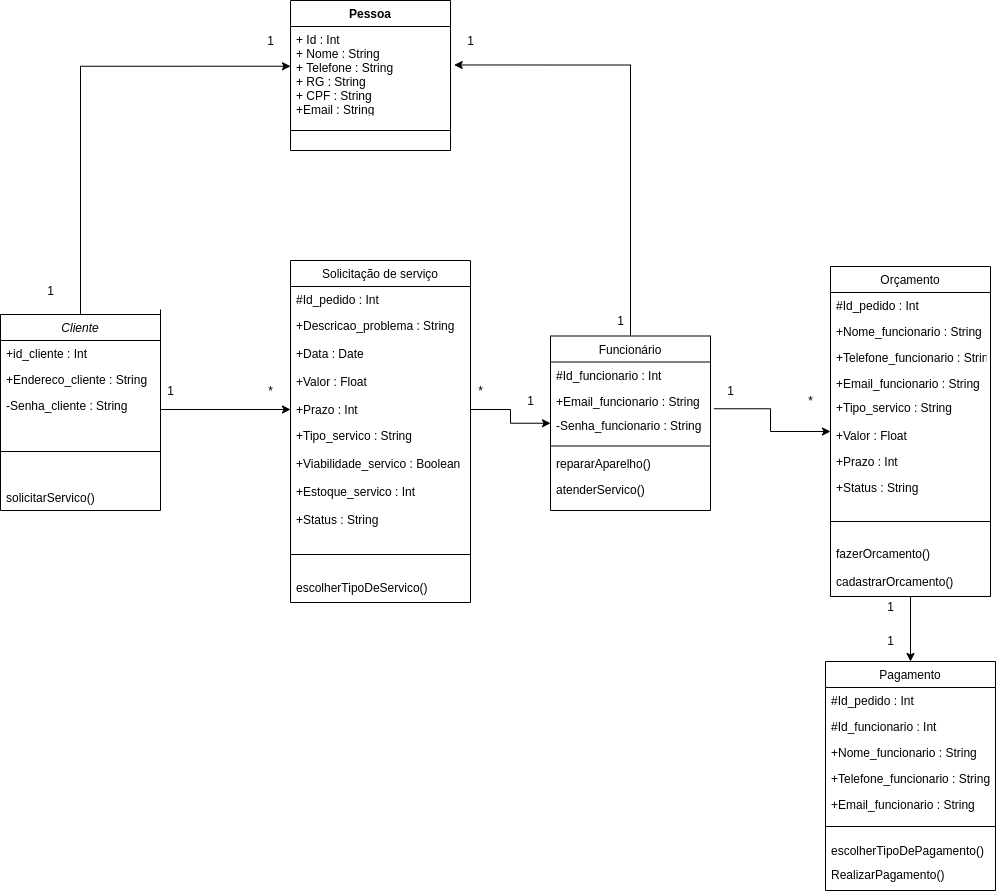

The diagram above was exported from draw.io. Its source (the exported page's mxGraphModel, read from the mxfile embedded in the PNG):
<mxGraphModel dx="1085" dy="493" grid="1" gridSize="10" guides="1" tooltips="1" connect="1" arrows="1" fold="1" page="1" pageScale="1" pageWidth="2339" pageHeight="3300" math="0" shadow="0">
  <root>
    <mxCell id="WIyWlLk6GJQsqaUBKTNV-0" />
    <mxCell id="WIyWlLk6GJQsqaUBKTNV-1" parent="WIyWlLk6GJQsqaUBKTNV-0" />
    <mxCell id="CMYSskMa41D7tZyoh5IQ-6" style="edgeStyle=orthogonalEdgeStyle;rounded=0;orthogonalLoop=1;jettySize=auto;html=1;entryX=0;entryY=0.473;entryDx=0;entryDy=0;entryPerimeter=0;" edge="1" parent="WIyWlLk6GJQsqaUBKTNV-1" source="zkfFHV4jXpPFQw0GAbJ--0" target="CMYSskMa41D7tZyoh5IQ-1">
      <mxGeometry relative="1" as="geometry" />
    </mxCell>
    <mxCell id="zkfFHV4jXpPFQw0GAbJ--0" value="Cliente" style="swimlane;fontStyle=2;align=center;verticalAlign=top;childLayout=stackLayout;horizontal=1;startSize=26;horizontalStack=0;resizeParent=1;resizeLast=0;collapsible=1;marginBottom=0;rounded=0;shadow=0;strokeWidth=1;" parent="WIyWlLk6GJQsqaUBKTNV-1" vertex="1">
      <mxGeometry x="320" y="424" width="160" height="196" as="geometry">
        <mxRectangle x="370" y="20" width="160" height="26" as="alternateBounds" />
      </mxGeometry>
    </mxCell>
    <mxCell id="CMYSskMa41D7tZyoh5IQ-12" value="+id_cliente : Int" style="text;align=left;verticalAlign=top;spacingLeft=4;spacingRight=4;overflow=hidden;rotatable=0;points=[[0,0.5],[1,0.5]];portConstraint=eastwest;rounded=0;shadow=0;html=0;" vertex="1" parent="zkfFHV4jXpPFQw0GAbJ--0">
      <mxGeometry y="26" width="160" height="26" as="geometry" />
    </mxCell>
    <mxCell id="_5tnfTsY2omPnaJtOkyY-3" value="+Endereco_cliente : String" style="text;align=left;verticalAlign=top;spacingLeft=4;spacingRight=4;overflow=hidden;rotatable=0;points=[[0,0.5],[1,0.5]];portConstraint=eastwest;rounded=0;shadow=0;html=0;" parent="zkfFHV4jXpPFQw0GAbJ--0" vertex="1">
      <mxGeometry y="52" width="160" height="26" as="geometry" />
    </mxCell>
    <mxCell id="_5tnfTsY2omPnaJtOkyY-10" value="-Senha_cliente : String" style="text;align=left;verticalAlign=top;spacingLeft=4;spacingRight=4;overflow=hidden;rotatable=0;points=[[0,0.5],[1,0.5]];portConstraint=eastwest;rounded=0;shadow=0;html=0;" parent="zkfFHV4jXpPFQw0GAbJ--0" vertex="1">
      <mxGeometry y="78" width="160" height="26" as="geometry" />
    </mxCell>
    <mxCell id="zkfFHV4jXpPFQw0GAbJ--4" value="" style="line;html=1;strokeWidth=1;align=left;verticalAlign=middle;spacingTop=-1;spacingLeft=3;spacingRight=3;rotatable=0;labelPosition=right;points=[];portConstraint=eastwest;" parent="zkfFHV4jXpPFQw0GAbJ--0" vertex="1">
      <mxGeometry y="104" width="160" height="66" as="geometry" />
    </mxCell>
    <mxCell id="CMYSskMa41D7tZyoh5IQ-13" value="solicitarServico()" style="text;align=left;verticalAlign=top;spacingLeft=4;spacingRight=4;overflow=hidden;rotatable=0;points=[[0,0.5],[1,0.5]];portConstraint=eastwest;rounded=0;shadow=0;html=0;" vertex="1" parent="zkfFHV4jXpPFQw0GAbJ--0">
      <mxGeometry y="170" width="160" height="26" as="geometry" />
    </mxCell>
    <mxCell id="zkfFHV4jXpPFQw0GAbJ--6" value="Solicitação de serviço" style="swimlane;fontStyle=0;align=center;verticalAlign=top;childLayout=stackLayout;horizontal=1;startSize=26;horizontalStack=0;resizeParent=1;resizeLast=0;collapsible=1;marginBottom=0;rounded=0;shadow=0;strokeWidth=1;" parent="WIyWlLk6GJQsqaUBKTNV-1" vertex="1">
      <mxGeometry x="610" y="370" width="180" height="342" as="geometry">
        <mxRectangle x="130" y="380" width="160" height="26" as="alternateBounds" />
      </mxGeometry>
    </mxCell>
    <mxCell id="zkfFHV4jXpPFQw0GAbJ--7" value="#Id_pedido : Int" style="text;align=left;verticalAlign=top;spacingLeft=4;spacingRight=4;overflow=hidden;rotatable=0;points=[[0,0.5],[1,0.5]];portConstraint=eastwest;" parent="zkfFHV4jXpPFQw0GAbJ--6" vertex="1">
      <mxGeometry y="26" width="180" height="26" as="geometry" />
    </mxCell>
    <mxCell id="zkfFHV4jXpPFQw0GAbJ--8" value="+Descricao_problema : String" style="text;align=left;verticalAlign=top;spacingLeft=4;spacingRight=4;overflow=hidden;rotatable=0;points=[[0,0.5],[1,0.5]];portConstraint=eastwest;rounded=0;shadow=0;html=0;" parent="zkfFHV4jXpPFQw0GAbJ--6" vertex="1">
      <mxGeometry y="52" width="180" height="28" as="geometry" />
    </mxCell>
    <mxCell id="_5tnfTsY2omPnaJtOkyY-5" value="+Data : Date" style="text;align=left;verticalAlign=top;spacingLeft=4;spacingRight=4;overflow=hidden;rotatable=0;points=[[0,0.5],[1,0.5]];portConstraint=eastwest;rounded=0;shadow=0;html=0;" parent="zkfFHV4jXpPFQw0GAbJ--6" vertex="1">
      <mxGeometry y="80" width="180" height="28" as="geometry" />
    </mxCell>
    <mxCell id="_5tnfTsY2omPnaJtOkyY-6" value="+Valor : Float" style="text;align=left;verticalAlign=top;spacingLeft=4;spacingRight=4;overflow=hidden;rotatable=0;points=[[0,0.5],[1,0.5]];portConstraint=eastwest;rounded=0;shadow=0;html=0;" parent="zkfFHV4jXpPFQw0GAbJ--6" vertex="1">
      <mxGeometry y="108" width="180" height="28" as="geometry" />
    </mxCell>
    <mxCell id="_5tnfTsY2omPnaJtOkyY-21" value="+Prazo : Int" style="text;align=left;verticalAlign=top;spacingLeft=4;spacingRight=4;overflow=hidden;rotatable=0;points=[[0,0.5],[1,0.5]];portConstraint=eastwest;" parent="zkfFHV4jXpPFQw0GAbJ--6" vertex="1">
      <mxGeometry y="136" width="180" height="26" as="geometry" />
    </mxCell>
    <mxCell id="_5tnfTsY2omPnaJtOkyY-7" value="+Tipo_servico : String" style="text;align=left;verticalAlign=top;spacingLeft=4;spacingRight=4;overflow=hidden;rotatable=0;points=[[0,0.5],[1,0.5]];portConstraint=eastwest;rounded=0;shadow=0;html=0;" parent="zkfFHV4jXpPFQw0GAbJ--6" vertex="1">
      <mxGeometry y="162" width="180" height="28" as="geometry" />
    </mxCell>
    <mxCell id="_5tnfTsY2omPnaJtOkyY-16" value="+Viabilidade_servico : Boolean" style="text;align=left;verticalAlign=top;spacingLeft=4;spacingRight=4;overflow=hidden;rotatable=0;points=[[0,0.5],[1,0.5]];portConstraint=eastwest;rounded=0;shadow=0;html=0;" parent="zkfFHV4jXpPFQw0GAbJ--6" vertex="1">
      <mxGeometry y="190" width="180" height="28" as="geometry" />
    </mxCell>
    <mxCell id="_5tnfTsY2omPnaJtOkyY-17" value="+Estoque_servico : Int" style="text;align=left;verticalAlign=top;spacingLeft=4;spacingRight=4;overflow=hidden;rotatable=0;points=[[0,0.5],[1,0.5]];portConstraint=eastwest;rounded=0;shadow=0;html=0;" parent="zkfFHV4jXpPFQw0GAbJ--6" vertex="1">
      <mxGeometry y="218" width="180" height="28" as="geometry" />
    </mxCell>
    <mxCell id="_5tnfTsY2omPnaJtOkyY-30" value="+Status : String" style="text;align=left;verticalAlign=top;spacingLeft=4;spacingRight=4;overflow=hidden;rotatable=0;points=[[0,0.5],[1,0.5]];portConstraint=eastwest;rounded=0;shadow=0;html=0;" parent="zkfFHV4jXpPFQw0GAbJ--6" vertex="1">
      <mxGeometry y="246" width="180" height="28" as="geometry" />
    </mxCell>
    <mxCell id="zkfFHV4jXpPFQw0GAbJ--9" value="" style="line;html=1;strokeWidth=1;align=left;verticalAlign=middle;spacingTop=-1;spacingLeft=3;spacingRight=3;rotatable=0;labelPosition=right;points=[];portConstraint=eastwest;" parent="zkfFHV4jXpPFQw0GAbJ--6" vertex="1">
      <mxGeometry y="274" width="180" height="40" as="geometry" />
    </mxCell>
    <mxCell id="CMYSskMa41D7tZyoh5IQ-22" value="escolherTipoDeServico()" style="text;align=left;verticalAlign=top;spacingLeft=4;spacingRight=4;overflow=hidden;rotatable=0;points=[[0,0.5],[1,0.5]];portConstraint=eastwest;rounded=0;shadow=0;html=0;" vertex="1" parent="zkfFHV4jXpPFQw0GAbJ--6">
      <mxGeometry y="314" width="180" height="28" as="geometry" />
    </mxCell>
    <mxCell id="_5tnfTsY2omPnaJtOkyY-42" style="edgeStyle=orthogonalEdgeStyle;rounded=0;orthogonalLoop=1;jettySize=auto;html=1;entryX=0.5;entryY=0;entryDx=0;entryDy=0;" parent="WIyWlLk6GJQsqaUBKTNV-1" source="zkfFHV4jXpPFQw0GAbJ--13" target="_5tnfTsY2omPnaJtOkyY-32" edge="1">
      <mxGeometry relative="1" as="geometry" />
    </mxCell>
    <mxCell id="zkfFHV4jXpPFQw0GAbJ--13" value="Orçamento" style="swimlane;fontStyle=0;align=center;verticalAlign=top;childLayout=stackLayout;horizontal=1;startSize=26;horizontalStack=0;resizeParent=1;resizeLast=0;collapsible=1;marginBottom=0;rounded=0;shadow=0;strokeWidth=1;" parent="WIyWlLk6GJQsqaUBKTNV-1" vertex="1">
      <mxGeometry x="1150" y="376" width="160" height="330" as="geometry">
        <mxRectangle x="334" y="490" width="170" height="26" as="alternateBounds" />
      </mxGeometry>
    </mxCell>
    <mxCell id="zkfFHV4jXpPFQw0GAbJ--14" value="#Id_pedido : Int" style="text;align=left;verticalAlign=top;spacingLeft=4;spacingRight=4;overflow=hidden;rotatable=0;points=[[0,0.5],[1,0.5]];portConstraint=eastwest;" parent="zkfFHV4jXpPFQw0GAbJ--13" vertex="1">
      <mxGeometry y="26" width="160" height="26" as="geometry" />
    </mxCell>
    <mxCell id="_5tnfTsY2omPnaJtOkyY-23" value="+Nome_funcionario : String" style="text;align=left;verticalAlign=top;spacingLeft=4;spacingRight=4;overflow=hidden;rotatable=0;points=[[0,0.5],[1,0.5]];portConstraint=eastwest;rounded=0;shadow=0;html=0;" parent="zkfFHV4jXpPFQw0GAbJ--13" vertex="1">
      <mxGeometry y="52" width="160" height="26" as="geometry" />
    </mxCell>
    <mxCell id="_5tnfTsY2omPnaJtOkyY-24" value="+Telefone_funcionario : String" style="text;align=left;verticalAlign=top;spacingLeft=4;spacingRight=4;overflow=hidden;rotatable=0;points=[[0,0.5],[1,0.5]];portConstraint=eastwest;rounded=0;shadow=0;html=0;" parent="zkfFHV4jXpPFQw0GAbJ--13" vertex="1">
      <mxGeometry y="78" width="160" height="26" as="geometry" />
    </mxCell>
    <mxCell id="_5tnfTsY2omPnaJtOkyY-25" value="+Email_funcionario : String" style="text;align=left;verticalAlign=top;spacingLeft=4;spacingRight=4;overflow=hidden;rotatable=0;points=[[0,0.5],[1,0.5]];portConstraint=eastwest;rounded=0;shadow=0;html=0;" parent="zkfFHV4jXpPFQw0GAbJ--13" vertex="1">
      <mxGeometry y="104" width="160" height="24" as="geometry" />
    </mxCell>
    <mxCell id="_5tnfTsY2omPnaJtOkyY-51" value="+Tipo_servico : String" style="text;align=left;verticalAlign=top;spacingLeft=4;spacingRight=4;overflow=hidden;rotatable=0;points=[[0,0.5],[1,0.5]];portConstraint=eastwest;rounded=0;shadow=0;html=0;" parent="zkfFHV4jXpPFQw0GAbJ--13" vertex="1">
      <mxGeometry y="128" width="160" height="28" as="geometry" />
    </mxCell>
    <mxCell id="_5tnfTsY2omPnaJtOkyY-19" value="+Valor : Float" style="text;align=left;verticalAlign=top;spacingLeft=4;spacingRight=4;overflow=hidden;rotatable=0;points=[[0,0.5],[1,0.5]];portConstraint=eastwest;" parent="zkfFHV4jXpPFQw0GAbJ--13" vertex="1">
      <mxGeometry y="156" width="160" height="26" as="geometry" />
    </mxCell>
    <mxCell id="_5tnfTsY2omPnaJtOkyY-20" value="+Prazo : Int" style="text;align=left;verticalAlign=top;spacingLeft=4;spacingRight=4;overflow=hidden;rotatable=0;points=[[0,0.5],[1,0.5]];portConstraint=eastwest;" parent="zkfFHV4jXpPFQw0GAbJ--13" vertex="1">
      <mxGeometry y="182" width="160" height="26" as="geometry" />
    </mxCell>
    <mxCell id="_5tnfTsY2omPnaJtOkyY-31" value="+Status : String" style="text;align=left;verticalAlign=top;spacingLeft=4;spacingRight=4;overflow=hidden;rotatable=0;points=[[0,0.5],[1,0.5]];portConstraint=eastwest;rounded=0;shadow=0;html=0;" parent="zkfFHV4jXpPFQw0GAbJ--13" vertex="1">
      <mxGeometry y="208" width="160" height="28" as="geometry" />
    </mxCell>
    <mxCell id="zkfFHV4jXpPFQw0GAbJ--15" value="" style="line;html=1;strokeWidth=1;align=left;verticalAlign=middle;spacingTop=-1;spacingLeft=3;spacingRight=3;rotatable=0;labelPosition=right;points=[];portConstraint=eastwest;" parent="zkfFHV4jXpPFQw0GAbJ--13" vertex="1">
      <mxGeometry y="236" width="160" height="38" as="geometry" />
    </mxCell>
    <mxCell id="CMYSskMa41D7tZyoh5IQ-21" value="fazerOrcamento()" style="text;align=left;verticalAlign=top;spacingLeft=4;spacingRight=4;overflow=hidden;rotatable=0;points=[[0,0.5],[1,0.5]];portConstraint=eastwest;rounded=0;shadow=0;html=0;" vertex="1" parent="zkfFHV4jXpPFQw0GAbJ--13">
      <mxGeometry y="274" width="160" height="28" as="geometry" />
    </mxCell>
    <mxCell id="CMYSskMa41D7tZyoh5IQ-20" value="cadastrarOrcamento()" style="text;align=left;verticalAlign=top;spacingLeft=4;spacingRight=4;overflow=hidden;rotatable=0;points=[[0,0.5],[1,0.5]];portConstraint=eastwest;rounded=0;shadow=0;html=0;" vertex="1" parent="zkfFHV4jXpPFQw0GAbJ--13">
      <mxGeometry y="302" width="160" height="28" as="geometry" />
    </mxCell>
    <mxCell id="CMYSskMa41D7tZyoh5IQ-7" style="edgeStyle=orthogonalEdgeStyle;rounded=0;orthogonalLoop=1;jettySize=auto;html=1;entryX=1.023;entryY=0.458;entryDx=0;entryDy=0;entryPerimeter=0;" edge="1" parent="WIyWlLk6GJQsqaUBKTNV-1" source="zkfFHV4jXpPFQw0GAbJ--17" target="CMYSskMa41D7tZyoh5IQ-1">
      <mxGeometry relative="1" as="geometry" />
    </mxCell>
    <mxCell id="zkfFHV4jXpPFQw0GAbJ--17" value="Funcionário" style="swimlane;fontStyle=0;align=center;verticalAlign=top;childLayout=stackLayout;horizontal=1;startSize=26;horizontalStack=0;resizeParent=1;resizeLast=0;collapsible=1;marginBottom=0;rounded=0;shadow=0;strokeWidth=1;" parent="WIyWlLk6GJQsqaUBKTNV-1" vertex="1">
      <mxGeometry x="870" y="445.5" width="160" height="174.5" as="geometry">
        <mxRectangle x="550" y="140" width="160" height="26" as="alternateBounds" />
      </mxGeometry>
    </mxCell>
    <mxCell id="zkfFHV4jXpPFQw0GAbJ--18" value="#Id_funcionario : Int" style="text;align=left;verticalAlign=top;spacingLeft=4;spacingRight=4;overflow=hidden;rotatable=0;points=[[0,0.5],[1,0.5]];portConstraint=eastwest;" parent="zkfFHV4jXpPFQw0GAbJ--17" vertex="1">
      <mxGeometry y="26" width="160" height="26" as="geometry" />
    </mxCell>
    <mxCell id="zkfFHV4jXpPFQw0GAbJ--22" value="+Email_funcionario : String" style="text;align=left;verticalAlign=top;spacingLeft=4;spacingRight=4;overflow=hidden;rotatable=0;points=[[0,0.5],[1,0.5]];portConstraint=eastwest;rounded=0;shadow=0;html=0;" parent="zkfFHV4jXpPFQw0GAbJ--17" vertex="1">
      <mxGeometry y="52" width="160" height="24" as="geometry" />
    </mxCell>
    <mxCell id="_5tnfTsY2omPnaJtOkyY-13" value="-Senha_funcionario : String" style="text;align=left;verticalAlign=top;spacingLeft=4;spacingRight=4;overflow=hidden;rotatable=0;points=[[0,0.5],[1,0.5]];portConstraint=eastwest;rounded=0;shadow=0;html=0;" parent="zkfFHV4jXpPFQw0GAbJ--17" vertex="1">
      <mxGeometry y="76" width="160" height="30" as="geometry" />
    </mxCell>
    <mxCell id="zkfFHV4jXpPFQw0GAbJ--23" value="" style="line;html=1;strokeWidth=1;align=left;verticalAlign=middle;spacingTop=-1;spacingLeft=3;spacingRight=3;rotatable=0;labelPosition=right;points=[];portConstraint=eastwest;" parent="zkfFHV4jXpPFQw0GAbJ--17" vertex="1">
      <mxGeometry y="106" width="160" height="8" as="geometry" />
    </mxCell>
    <mxCell id="CMYSskMa41D7tZyoh5IQ-14" value="repararAparelho()" style="text;align=left;verticalAlign=top;spacingLeft=4;spacingRight=4;overflow=hidden;rotatable=0;points=[[0,0.5],[1,0.5]];portConstraint=eastwest;rounded=0;shadow=0;html=0;" vertex="1" parent="zkfFHV4jXpPFQw0GAbJ--17">
      <mxGeometry y="114" width="160" height="26" as="geometry" />
    </mxCell>
    <mxCell id="CMYSskMa41D7tZyoh5IQ-15" value="atenderServico()" style="text;align=left;verticalAlign=top;spacingLeft=4;spacingRight=4;overflow=hidden;rotatable=0;points=[[0,0.5],[1,0.5]];portConstraint=eastwest;rounded=0;shadow=0;html=0;" vertex="1" parent="zkfFHV4jXpPFQw0GAbJ--17">
      <mxGeometry y="140" width="160" height="30" as="geometry" />
    </mxCell>
    <mxCell id="_5tnfTsY2omPnaJtOkyY-27" style="edgeStyle=orthogonalEdgeStyle;rounded=0;orthogonalLoop=1;jettySize=auto;html=1;entryX=0;entryY=0.5;entryDx=0;entryDy=0;" parent="WIyWlLk6GJQsqaUBKTNV-1" target="_5tnfTsY2omPnaJtOkyY-21" edge="1">
      <mxGeometry relative="1" as="geometry">
        <mxPoint x="480" y="419" as="sourcePoint" />
      </mxGeometry>
    </mxCell>
    <mxCell id="_5tnfTsY2omPnaJtOkyY-28" style="edgeStyle=orthogonalEdgeStyle;rounded=0;orthogonalLoop=1;jettySize=auto;html=1;entryX=0;entryY=0.5;entryDx=0;entryDy=0;" parent="WIyWlLk6GJQsqaUBKTNV-1" source="_5tnfTsY2omPnaJtOkyY-21" target="zkfFHV4jXpPFQw0GAbJ--17" edge="1">
      <mxGeometry relative="1" as="geometry" />
    </mxCell>
    <mxCell id="_5tnfTsY2omPnaJtOkyY-29" style="edgeStyle=orthogonalEdgeStyle;rounded=0;orthogonalLoop=1;jettySize=auto;html=1;entryX=0;entryY=0.5;entryDx=0;entryDy=0;exitX=1.023;exitY=0.865;exitDx=0;exitDy=0;exitPerimeter=0;" parent="WIyWlLk6GJQsqaUBKTNV-1" source="zkfFHV4jXpPFQw0GAbJ--22" target="zkfFHV4jXpPFQw0GAbJ--13" edge="1">
      <mxGeometry relative="1" as="geometry">
        <mxPoint x="1030" y="467.9999999999999" as="sourcePoint" />
      </mxGeometry>
    </mxCell>
    <mxCell id="_5tnfTsY2omPnaJtOkyY-32" value="Pagamento" style="swimlane;fontStyle=0;align=center;verticalAlign=top;childLayout=stackLayout;horizontal=1;startSize=26;horizontalStack=0;resizeParent=1;resizeLast=0;collapsible=1;marginBottom=0;rounded=0;shadow=0;strokeWidth=1;" parent="WIyWlLk6GJQsqaUBKTNV-1" vertex="1">
      <mxGeometry x="1145" y="771" width="170" height="229" as="geometry">
        <mxRectangle x="334" y="490" width="170" height="26" as="alternateBounds" />
      </mxGeometry>
    </mxCell>
    <mxCell id="_5tnfTsY2omPnaJtOkyY-33" value="#Id_pedido : Int" style="text;align=left;verticalAlign=top;spacingLeft=4;spacingRight=4;overflow=hidden;rotatable=0;points=[[0,0.5],[1,0.5]];portConstraint=eastwest;" parent="_5tnfTsY2omPnaJtOkyY-32" vertex="1">
      <mxGeometry y="26" width="170" height="26" as="geometry" />
    </mxCell>
    <mxCell id="_5tnfTsY2omPnaJtOkyY-34" value="#Id_funcionario : Int" style="text;align=left;verticalAlign=top;spacingLeft=4;spacingRight=4;overflow=hidden;rotatable=0;points=[[0,0.5],[1,0.5]];portConstraint=eastwest;" parent="_5tnfTsY2omPnaJtOkyY-32" vertex="1">
      <mxGeometry y="52" width="170" height="26" as="geometry" />
    </mxCell>
    <mxCell id="_5tnfTsY2omPnaJtOkyY-35" value="+Nome_funcionario : String" style="text;align=left;verticalAlign=top;spacingLeft=4;spacingRight=4;overflow=hidden;rotatable=0;points=[[0,0.5],[1,0.5]];portConstraint=eastwest;rounded=0;shadow=0;html=0;" parent="_5tnfTsY2omPnaJtOkyY-32" vertex="1">
      <mxGeometry y="78" width="170" height="26" as="geometry" />
    </mxCell>
    <mxCell id="_5tnfTsY2omPnaJtOkyY-36" value="+Telefone_funcionario : String" style="text;align=left;verticalAlign=top;spacingLeft=4;spacingRight=4;overflow=hidden;rotatable=0;points=[[0,0.5],[1,0.5]];portConstraint=eastwest;rounded=0;shadow=0;html=0;" parent="_5tnfTsY2omPnaJtOkyY-32" vertex="1">
      <mxGeometry y="104" width="170" height="26" as="geometry" />
    </mxCell>
    <mxCell id="_5tnfTsY2omPnaJtOkyY-37" value="+Email_funcionario : String" style="text;align=left;verticalAlign=top;spacingLeft=4;spacingRight=4;overflow=hidden;rotatable=0;points=[[0,0.5],[1,0.5]];portConstraint=eastwest;rounded=0;shadow=0;html=0;" parent="_5tnfTsY2omPnaJtOkyY-32" vertex="1">
      <mxGeometry y="130" width="170" height="24" as="geometry" />
    </mxCell>
    <mxCell id="_5tnfTsY2omPnaJtOkyY-41" value="" style="line;html=1;strokeWidth=1;align=left;verticalAlign=middle;spacingTop=-1;spacingLeft=3;spacingRight=3;rotatable=0;labelPosition=right;points=[];portConstraint=eastwest;" parent="_5tnfTsY2omPnaJtOkyY-32" vertex="1">
      <mxGeometry y="154" width="170" height="22" as="geometry" />
    </mxCell>
    <mxCell id="CMYSskMa41D7tZyoh5IQ-18" value="escolherTipoDePagamento()" style="text;align=left;verticalAlign=top;spacingLeft=4;spacingRight=4;overflow=hidden;rotatable=0;points=[[0,0.5],[1,0.5]];portConstraint=eastwest;rounded=0;shadow=0;html=0;" vertex="1" parent="_5tnfTsY2omPnaJtOkyY-32">
      <mxGeometry y="176" width="170" height="24" as="geometry" />
    </mxCell>
    <mxCell id="CMYSskMa41D7tZyoh5IQ-19" value="RealizarPagamento()" style="text;align=left;verticalAlign=top;spacingLeft=4;spacingRight=4;overflow=hidden;rotatable=0;points=[[0,0.5],[1,0.5]];portConstraint=eastwest;rounded=0;shadow=0;html=0;" vertex="1" parent="_5tnfTsY2omPnaJtOkyY-32">
      <mxGeometry y="200" width="170" height="24" as="geometry" />
    </mxCell>
    <mxCell id="CMYSskMa41D7tZyoh5IQ-0" value="Pessoa" style="swimlane;fontStyle=1;align=center;verticalAlign=top;childLayout=stackLayout;horizontal=1;startSize=26;horizontalStack=0;resizeParent=1;resizeParentMax=0;resizeLast=0;collapsible=1;marginBottom=0;" vertex="1" parent="WIyWlLk6GJQsqaUBKTNV-1">
      <mxGeometry x="610" y="110" width="160" height="150" as="geometry" />
    </mxCell>
    <mxCell id="CMYSskMa41D7tZyoh5IQ-1" value="+ Id : Int&#10;+ Nome : String&#10;+ Telefone : String&#10;+ RG : String&#10;+ CPF : String&#10;+Email : String" style="text;strokeColor=none;fillColor=none;align=left;verticalAlign=top;spacingLeft=4;spacingRight=4;overflow=hidden;rotatable=0;points=[[0,0.5],[1,0.5]];portConstraint=eastwest;" vertex="1" parent="CMYSskMa41D7tZyoh5IQ-0">
      <mxGeometry y="26" width="160" height="84" as="geometry" />
    </mxCell>
    <mxCell id="CMYSskMa41D7tZyoh5IQ-2" value="" style="line;strokeWidth=1;fillColor=none;align=left;verticalAlign=middle;spacingTop=-1;spacingLeft=3;spacingRight=3;rotatable=0;labelPosition=right;points=[];portConstraint=eastwest;" vertex="1" parent="CMYSskMa41D7tZyoh5IQ-0">
      <mxGeometry y="110" width="160" height="40" as="geometry" />
    </mxCell>
    <mxCell id="CMYSskMa41D7tZyoh5IQ-23" value="1" style="text;html=1;align=center;verticalAlign=middle;resizable=0;points=[];autosize=1;strokeColor=none;" vertex="1" parent="WIyWlLk6GJQsqaUBKTNV-1">
      <mxGeometry x="780" y="140" width="20" height="20" as="geometry" />
    </mxCell>
    <mxCell id="CMYSskMa41D7tZyoh5IQ-24" value="1" style="text;html=1;align=center;verticalAlign=middle;resizable=0;points=[];autosize=1;strokeColor=none;" vertex="1" parent="WIyWlLk6GJQsqaUBKTNV-1">
      <mxGeometry x="580" y="140" width="20" height="20" as="geometry" />
    </mxCell>
    <mxCell id="CMYSskMa41D7tZyoh5IQ-25" value="1" style="text;html=1;align=center;verticalAlign=middle;resizable=0;points=[];autosize=1;strokeColor=none;" vertex="1" parent="WIyWlLk6GJQsqaUBKTNV-1">
      <mxGeometry x="360" y="390" width="20" height="20" as="geometry" />
    </mxCell>
    <mxCell id="CMYSskMa41D7tZyoh5IQ-26" value="1" style="text;html=1;align=center;verticalAlign=middle;resizable=0;points=[];autosize=1;strokeColor=none;" vertex="1" parent="WIyWlLk6GJQsqaUBKTNV-1">
      <mxGeometry x="930" y="420" width="20" height="20" as="geometry" />
    </mxCell>
    <mxCell id="CMYSskMa41D7tZyoh5IQ-27" value="1" style="text;html=1;align=center;verticalAlign=middle;resizable=0;points=[];autosize=1;strokeColor=none;" vertex="1" parent="WIyWlLk6GJQsqaUBKTNV-1">
      <mxGeometry x="480" y="490" width="20" height="20" as="geometry" />
    </mxCell>
    <mxCell id="CMYSskMa41D7tZyoh5IQ-28" value="*" style="text;html=1;align=center;verticalAlign=middle;resizable=0;points=[];autosize=1;strokeColor=none;" vertex="1" parent="WIyWlLk6GJQsqaUBKTNV-1">
      <mxGeometry x="580" y="490" width="20" height="20" as="geometry" />
    </mxCell>
    <mxCell id="CMYSskMa41D7tZyoh5IQ-29" value="*" style="text;html=1;align=center;verticalAlign=middle;resizable=0;points=[];autosize=1;strokeColor=none;" vertex="1" parent="WIyWlLk6GJQsqaUBKTNV-1">
      <mxGeometry x="790" y="490" width="20" height="20" as="geometry" />
    </mxCell>
    <mxCell id="CMYSskMa41D7tZyoh5IQ-30" value="1" style="text;html=1;align=center;verticalAlign=middle;resizable=0;points=[];autosize=1;strokeColor=none;" vertex="1" parent="WIyWlLk6GJQsqaUBKTNV-1">
      <mxGeometry x="840" y="500" width="20" height="20" as="geometry" />
    </mxCell>
    <mxCell id="CMYSskMa41D7tZyoh5IQ-31" value="1" style="text;html=1;align=center;verticalAlign=middle;resizable=0;points=[];autosize=1;strokeColor=none;" vertex="1" parent="WIyWlLk6GJQsqaUBKTNV-1">
      <mxGeometry x="1040" y="490" width="20" height="20" as="geometry" />
    </mxCell>
    <mxCell id="CMYSskMa41D7tZyoh5IQ-32" value="1" style="text;html=1;align=center;verticalAlign=middle;resizable=0;points=[];autosize=1;strokeColor=none;" vertex="1" parent="WIyWlLk6GJQsqaUBKTNV-1">
      <mxGeometry x="1200" y="706" width="20" height="20" as="geometry" />
    </mxCell>
    <mxCell id="CMYSskMa41D7tZyoh5IQ-33" value="1" style="text;html=1;align=center;verticalAlign=middle;resizable=0;points=[];autosize=1;strokeColor=none;" vertex="1" parent="WIyWlLk6GJQsqaUBKTNV-1">
      <mxGeometry x="1200" y="740" width="20" height="20" as="geometry" />
    </mxCell>
    <mxCell id="CMYSskMa41D7tZyoh5IQ-34" value="*" style="text;html=1;align=center;verticalAlign=middle;resizable=0;points=[];autosize=1;strokeColor=none;" vertex="1" parent="WIyWlLk6GJQsqaUBKTNV-1">
      <mxGeometry x="1120" y="500" width="20" height="20" as="geometry" />
    </mxCell>
  </root>
</mxGraphModel>